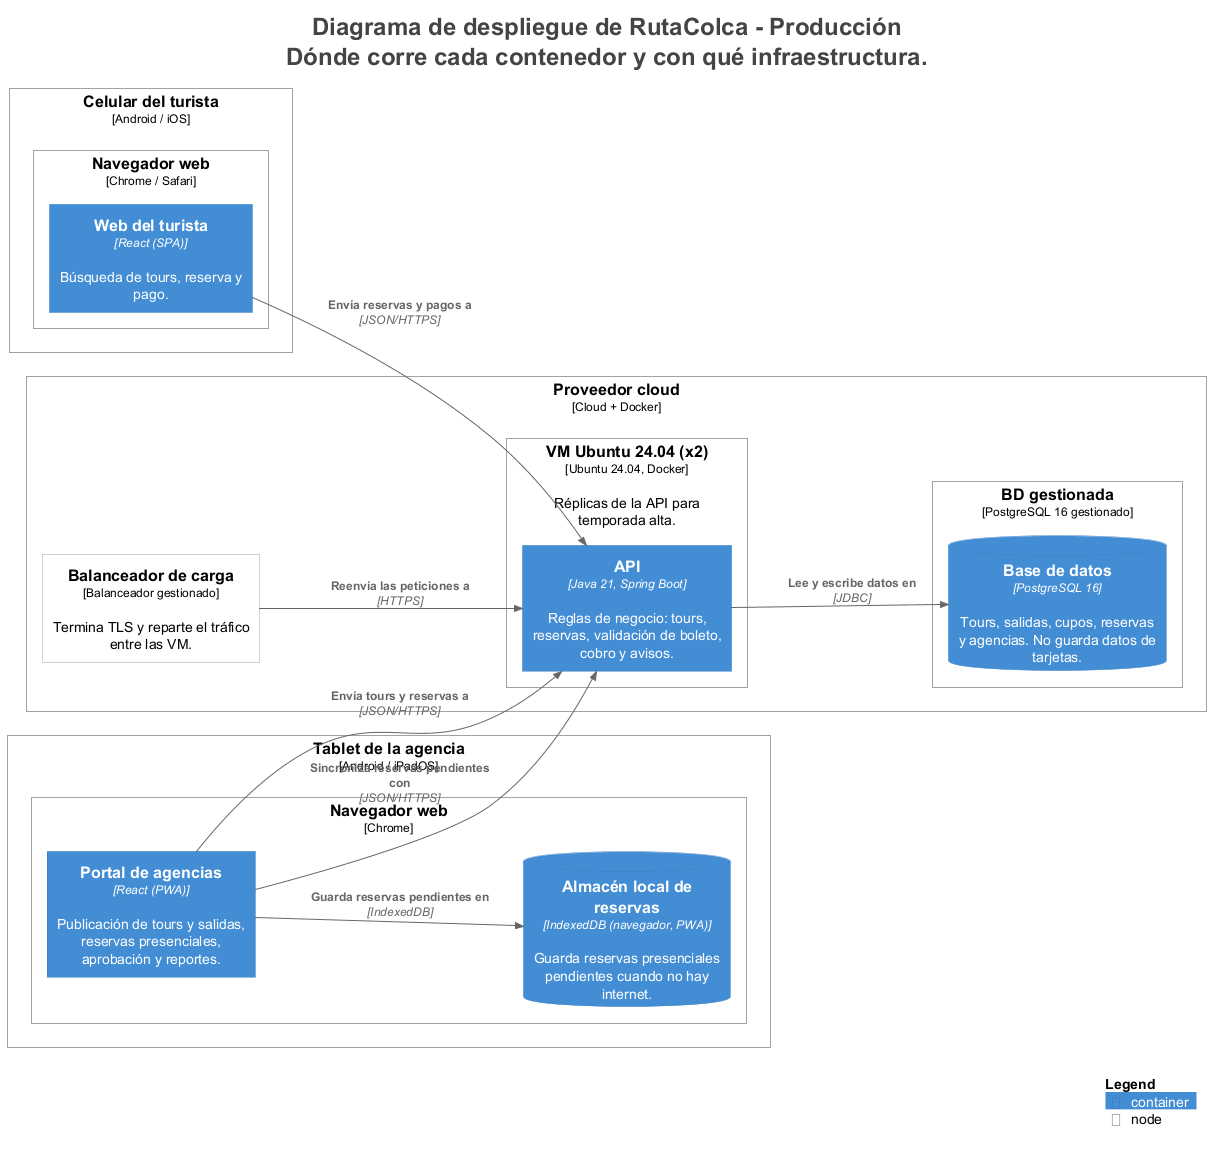

The diagram above was rendered by PlantUML. Its source (embedded in the PNG):
@startuml
title <size:24>Diagrama de despliegue de RutaColca - Producción</size>\n<size:24>Dónde corre cada contenedor y con qué infraestructura.</size>

set separator none
left to right direction

<style>
  root {
    BackgroundColor: #ffffff
    FontColor: #444444
  }
</style>

!include <C4/C4>
!include <C4/C4_Context>
!include <C4/C4_Container>
!include <C4/C4_Deployment>

Deployment_Node(Produccion.Celulardelturista, "Celular del turista", $type="Android / iOS", $descr="", $tags="", $link="") {
  Deployment_Node(Produccion.Celulardelturista.Navegadorweb, "Navegador web", $type="Chrome / Safari", $descr="", $tags="", $link="") {
    Container(Produccion.Celulardelturista.Navegadorweb.Webdelturista_1, "Web del turista", $techn="React (SPA)", $descr="Búsqueda de tours, reserva y pago.", $tags="", $link="")
  }

}

Deployment_Node(Produccion.Tabletdelaagencia, "Tablet de la agencia", $type="Android / iPadOS", $descr="", $tags="", $link="") {
  Deployment_Node(Produccion.Tabletdelaagencia.Navegadorweb, "Navegador web", $type="Chrome", $descr="", $tags="", $link="") {
    Container(Produccion.Tabletdelaagencia.Navegadorweb.Portaldeagencias_1, "Portal de agencias", $techn="React (PWA)", $descr="Publicación de tours y salidas, reservas presenciales, aprobación y reportes.", $tags="", $link="")
    ContainerDb(Produccion.Tabletdelaagencia.Navegadorweb.Almacénlocaldereservas_1, "Almacén local de reservas", $techn="IndexedDB (navegador, PWA)", $descr="Guarda reservas presenciales pendientes cuando no hay internet.", $tags="", $link="")
  }

}

Deployment_Node(Produccion.Proveedorcloud, "Proveedor cloud", $type="Cloud + Docker", $descr="", $tags="", $link="") {
  Deployment_Node(Produccion.Proveedorcloud.Balanceadordecarga, "Balanceador de carga", $type="Balanceador gestionado", $descr="Termina TLS y reparte el tráfico entre las VM.", $tags="", $link="")
  Deployment_Node(Produccion.Proveedorcloud.VMUbuntu2404x2, "VM Ubuntu 24.04 (x2)", $type="Ubuntu 24.04, Docker", $descr="Réplicas de la API para temporada alta.", $tags="", $link="") {
    Container(Produccion.Proveedorcloud.VMUbuntu2404x2.API_1, "API", $techn="Java 21, Spring Boot", $descr="Reglas de negocio: tours, reservas, validación de boleto, cobro y avisos.", $tags="", $link="")
  }

  Deployment_Node(Produccion.Proveedorcloud.BDgestionada, "BD gestionada", $type="PostgreSQL 16 gestionado", $descr="", $tags="", $link="") {
    ContainerDb(Produccion.Proveedorcloud.BDgestionada.Basededatos_1, "Base de datos", $techn="PostgreSQL 16", $descr="Tours, salidas, cupos, reservas y agencias. No guarda datos de tarjetas.", $tags="", $link="")
  }

}

Rel(Produccion.Tabletdelaagencia.Navegadorweb.Portaldeagencias_1, Produccion.Tabletdelaagencia.Navegadorweb.Almacénlocaldereservas_1, "Guarda reservas pendientes en", $techn="IndexedDB", $tags="", $link="")
Rel(Produccion.Celulardelturista.Navegadorweb.Webdelturista_1, Produccion.Proveedorcloud.VMUbuntu2404x2.API_1, "Envía reservas y pagos a", $techn="JSON/HTTPS", $tags="", $link="")
Rel(Produccion.Tabletdelaagencia.Navegadorweb.Portaldeagencias_1, Produccion.Proveedorcloud.VMUbuntu2404x2.API_1, "Envía tours y reservas a", $techn="JSON/HTTPS", $tags="", $link="")
Rel(Produccion.Tabletdelaagencia.Navegadorweb.Portaldeagencias_1, Produccion.Proveedorcloud.VMUbuntu2404x2.API_1, "Sincroniza reservas pendientes con", $techn="JSON/HTTPS", $tags="", $link="")
Rel(Produccion.Proveedorcloud.VMUbuntu2404x2.API_1, Produccion.Proveedorcloud.BDgestionada.Basededatos_1, "Lee y escribe datos en", $techn="JDBC", $tags="", $link="")
Rel(Produccion.Proveedorcloud.Balanceadordecarga, Produccion.Proveedorcloud.VMUbuntu2404x2.API_1, "Reenvía las peticiones a", $techn="HTTPS", $tags="", $link="")

SHOW_LEGEND(true)
hide stereotypes
@enduml